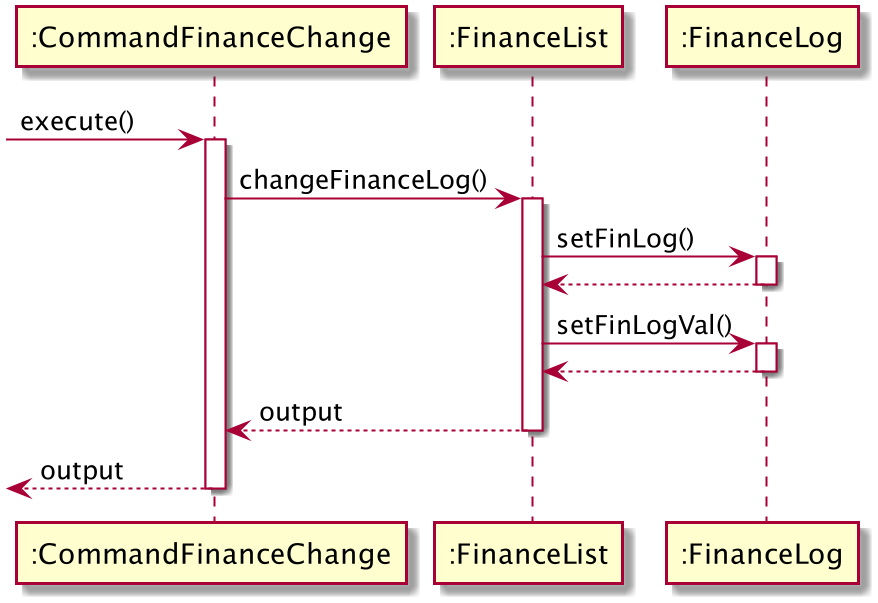

The diagram above was rendered by PlantUML. Its source (embedded in the PNG):
@startuml
participant ":CommandFinanceChange" as CommandFinanceChange
participant ":FinanceList" as FinanceList
participant ":FinanceLog" as FinanceLog
->CommandFinanceChange:execute()
activate CommandFinanceChange
CommandFinanceChange -> FinanceList : changeFinanceLog()
activate FinanceList
FinanceList -> FinanceLog: setFinLog()
activate FinanceLog
return
FinanceList -> FinanceLog:setFinLogVal()
activate FinanceLog
return
return output
return output
@enduml